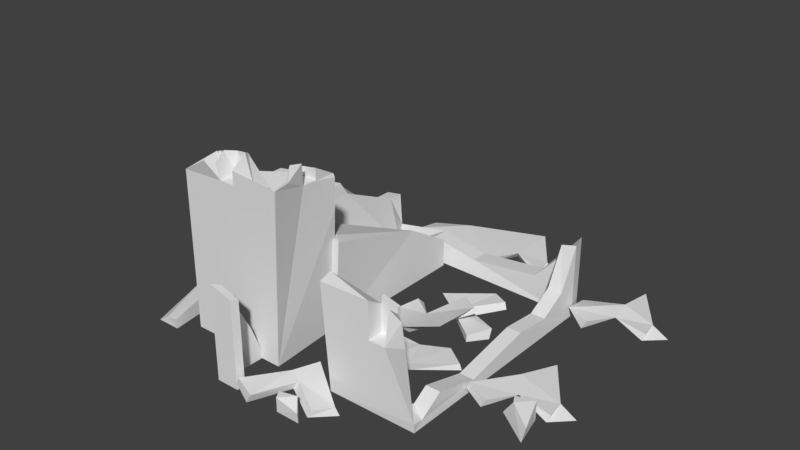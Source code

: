 # Source: OldCastle.blend  (saved by Blender 2.79.0; exported with 4.5.12 LTS)
import bpy
from mathutils import Matrix  # noqa: F401  (used for matrix-valued properties, if any)

bpy.ops.wm.read_factory_settings(use_empty=True)
scene = bpy.context.scene
scene.name = 'Scene'

# ---- collections
col_collection_1 = bpy.data.collections.new('Collection 1'); scene.collection.children.link(col_collection_1)

# ---- materials (node trees are filled in below, after node groups)
mat_disthouse = bpy.data.materials.new('distHouse')
mat_disthouse.alpha_threshold = 0.0
mat_disthouse.use_transparent_shadow = False
mat_disthouse.roughness = 0.5
mat_disthouse.line_color = (0.0, 0.0, 0.0, 1.0)

# ---- material node trees

# ---- world
world_world = bpy.data.worlds.new('World'); scene.world = world_world
world_world.color = (0.05088, 0.05088, 0.05088)
world_world.use_sun_shadow = False
world_world.sun_shadow_jitter_overblur = 0.0
world_world.cycles.sampling_method = 'MANUAL'

# ---- meshes
me_cube_003 = bpy.data.meshes.new('Cube.003')
me_cube_003.from_pydata([(-0.9861, -1.312, -0.0235), (-0.8303, -3.474, -0.0235), (-3.684, -3.474, -0.0235), (-3.684, -1.312, -0.0235), (-0.8303, -1.312, 3.441), (-3.684, -1.312, 3.441), (2.879, -3.226, 2.617), (-3.61, 3.126, 0.2171), (-3.61, 3.508, 0.2171), (3.401, 3.126, -0.0235), (-2.601, 3.286, -0.02211), (-2.878, 3.508, -0.0235), (-3.61, 3.126, -0.0235), (-3.61, 3.508, -0.0235), (-3.119, -1.392, 3.441), (-3.61, -1.392, 3.441), (-3.61, -1.392, -0.0235), (-2.822, -1.392, -0.0235), (-3.119, -1.392, 2.635), (-3.062, -1.392, 2.635), (-0.8479, 3.126, -0.0235), (-0.8479, -1.392, -0.0235), (-0.6622, -1.392, 2.635), (-2.951, -1.137, 2.635), (-0.9594, -1.137, 2.635), (-2.686, -1.083, 2.499), (-1.53, -4.791, -0.0188), (-1.53, -3.278, -0.0188), (1.137, -4.791, -0.0188), (-0.8864, -4.791, -0.0188), (0.4496, -4.791, -0.0188), (-0.8016, -1.312, 4.313), (-3.684, -2.424, 4.572), (-2.915, -2.424, 4.572), (-2.0, -3.474, 4.513), (-2.426, -3.474, 4.513), (-2.0, -2.955, 4.513), (-2.426, -2.955, 4.513), (-0.8303, -1.931, 4.447), (-0.8303, -2.356, 4.447), (-1.232, -1.931, 4.447), (-1.232, -2.356, 4.447), (2.058, -2.935, 2.843), (2.525, -2.935, 2.725), (3.376, -2.896, 0.3209), (3.363, -3.087, 0.1659), (3.401, 3.126, 2.062), (3.376, -2.461, 0.598), (3.376, -1.166, 0.2359), (3.376, 0.7713, 0.5885), (3.376, 1.853, 0.4829), (3.376, 2.604, 0.8974), (2.157, 3.192, 0.7117), (0.06622, 3.324, 0.3938), (-1.405, 3.416, 0.5893), (-0.846, -1.312, 4.408), (-3.684, -3.474, 4.454), (-0.6652, -3.004, 4.805), (-3.61, 3.508, 1.154), (-3.61, 3.126, 1.056), (-3.119, 3.508, 1.239), (-3.684, -1.312, 3.654), (-3.119, -0.2591, 3.441), (-3.61, -0.4037, 3.441), (-3.119, 1.119, 2.635), (-0.8479, 1.716, 1.652), (-0.8479, 3.126, 0.7962), (-2.951, 1.168, 2.635), (-2.917, 1.408, 2.239), (-3.656, -2.489, 4.609), (-3.684, -2.36, 4.572), (-2.915, -2.205, 4.572), (-2.426, -2.91, 5.094), (-2.0, -2.955, 5.167), (-0.8303, -1.931, 4.77), (-0.8303, -2.377, 5.031), (-1.232, -1.931, 4.701), (-1.232, -2.375, 4.874), (-1.53, -4.791, 2.64), (-0.8864, -4.791, 2.439), (-2.0, -3.474, 4.896), (-0.6128, -3.474, 4.78), (-2.561, -3.492, 4.938), (-2.618, -3.15, 5.132), (-1.944, -3.098, 5.24), (-0.6869, -3.111, 4.866), (-2.817, -3.617, 4.976), (-1.405, -4.575, -0.01827), (-1.405, -3.384, -0.01827), (0.9259, -4.575, -0.01827), (-0.8429, -4.575, -0.01827), (0.3249, -4.575, -0.01827), (-1.405, -4.575, 2.566), (-0.8429, -4.575, 2.382), (-3.205, -2.988, 3.552), (-1.088, -2.977, 3.875), (-0.9244, -1.415, 3.509), (-3.336, -1.415, 2.813), (-3.336, -2.531, 3.694), (-3.336, -2.17, 3.545), (-2.717, -2.477, 3.713), (-2.849, -2.026, 3.545), (-2.54, -2.57, 4.2), (-1.729, -2.574, 4.21), (-1.019, -1.531, 3.772), (-1.06, -2.686, 4.084), (-1.388, -1.686, 3.709), (-1.405, -2.61, 3.939), (-1.923, -3.261, 3.959), (-0.9728, -3.187, 3.852), (-2.5, -3.176, 3.998), (-2.741, -2.955, 4.248), (-1.716, -3.063, 4.287), (-1.1, -3.075, 3.931), (-2.755, -2.895, 4.034), (3.203, -3.489, 2.197), (3.385, -3.404, 0.2305), (3.376, -3.387, -0.0235), (2.058, -3.387, 1.892), (2.525, -3.387, 1.892), (2.058, -3.387, 2.923), (2.525, -3.226, 2.809), (2.058, -2.935, 1.892), (2.525, -2.935, 1.892), (2.525, -2.935, 2.555), (2.058, -2.935, 2.642), (2.966, -3.113, -0.02364), (2.966, 3.126, 1.946), (2.966, 3.126, -0.02364), (2.849, -3.045, 0.3607), (2.966, 2.604, 0.8972), (2.966, -2.896, 0.3208), (2.966, -2.461, 0.5978), (2.966, -1.166, 0.2357), (2.966, 0.7713, 0.5884), (2.966, 1.853, 0.4828), (2.525, -2.844, 2.725), (2.058, -2.844, 2.843), (2.058, -2.844, 1.892), (2.525, -2.844, 1.892), (3.251, 3.626, 2.062), (3.251, 3.626, -0.0235), (-3.604, 3.927, 1.154), (-3.604, 3.927, 0.2171), (-3.112, 3.927, 1.239), (-3.112, 4.009, 0.2171), (-3.604, 3.927, -0.0235), (-3.112, 4.009, -0.0235), (-1.398, 3.916, 0.5893), (2.164, 3.693, 0.7117), (0.07295, 3.824, 0.3938), (-1.53, -3.752, 1.037), (-1.405, -3.772, 1.0), (-3.119, -1.392, 2.188), (-3.108, 0.4299, 2.631), (-3.61, 1.361, 1.398), (0.8767, -3.43, 0.007447), (0.6498, -3.43, 2.919), (0.6498, -3.077, 3.031), (0.6498, -3.077, 0.06192), (1.137, -4.816, 0.2646), (0.9259, -4.575, 0.5195), (0.3249, -4.575, 0.3831), (0.4496, -4.791, 0.3788), (0.3214, -3.915, 0.2903), (-0.1303, -5.054, 0.3228), (0.2896, -3.151, 0.4451), (-0.8271, -4.778, 0.3447), (-0.06206, -3.747, 0.3604), (0.2104, -4.0, 0.08086), (-0.2599, -5.069, 0.06902), (0.3479, -3.404, 0.1061), (-0.8723, -4.8, 0.1815), (-0.07586, -3.874, 0.1334), (1.546, -4.001, 0.1811), (1.636, -3.951, -0.0543), (1.213, -4.575, 0.059), (1.272, -4.49, 0.2263), (1.335, 1.282, 0.2903), (2.474, 0.8299, 0.3228), (0.5717, 1.25, 0.4451), (2.199, 0.1331, 0.3447), (1.167, 0.8982, 0.3604), (1.42, 1.171, 0.08086), (2.489, 0.7004, 0.06902), (0.8244, 1.308, 0.1061), (2.221, 0.08798, 0.1815), (1.295, 0.8844, 0.1334), (1.422, 2.506, 0.1811), (1.371, 2.596, -0.0543), (1.996, 2.173, 0.059), (1.911, 2.232, 0.2263), (1.512, -0.8709, 0.2903), (2.226, -0.55, 0.3228), (1.358, -2.295, 0.4451), (2.836, -0.9858, 0.3447), (1.844, -1.802, 0.3604), (1.641, -1.49, 0.08086), (2.356, -0.5671, 0.06902), (1.363, -2.035, 0.1061), (2.885, -0.9755, 0.1815), (1.888, -1.681, 0.1334), (0.3454, -1.166, 0.1811), (0.2455, -1.193, -0.0543), (0.807, -0.6892, 0.059), (0.7291, -0.7574, 0.2263), (0.7669, 0.3179, 0.3323), (1.403, 1.132, 0.7151), (0.6125, -0.6078, 0.3142), (2.006, 0.6986, 0.8206), (1.793, -0.4541, 0.7266), (0.9417, 0.2474, 0.1756), (1.594, 1.159, 0.5043), (0.6917, -0.2935, 0.03647), (2.095, 0.7371, 0.6797), (1.176, 0.05034, 0.2577), (-0.3495, 0.5494, -0.009835), (-0.3847, 0.5637, -0.2641), (0.106, 1.04, 0.07348), (-0.008736, 0.9441, 0.2011), (5.405, -2.143, -0.0188), (4.447, -1.465, -0.0188), (5.194, -1.249, -0.01827), (4.593, -1.249, -0.01827), (5.405, -1.964, 0.2646), (5.194, -1.249, 0.5195), (4.593, -1.249, 0.3831), (4.717, -1.465, 0.3788), (4.589, -1.047, 0.2903), (4.137, -1.728, 0.3228), (4.557, 0.6333, 0.2242), (3.441, -1.453, 0.3447), (4.206, -0.4207, 0.3604), (4.478, -0.6737, 0.08086), (4.008, -1.743, 0.06902), (4.616, -0.07791, 0.1061), (3.396, -1.474, 0.1815), (4.192, -0.5484, 0.1334), (5.44, -0.5986, 0.1811), (5.904, -0.6247, -0.0543), (5.481, -1.25, 0.059), (5.54, -1.165, 0.2263), (4.589, 3.33, 0.2903), (4.137, 2.649, 0.3228), (4.557, 5.01, 0.2242), (3.441, 2.924, 0.3447), (4.509, 3.956, 0.3604), (4.478, 3.703, 0.08086), (4.008, 2.634, 0.06902), (4.616, 4.299, 0.1061), (3.396, 3.721, 0.1815), (4.192, 3.828, 0.1334), (5.44, 3.778, 0.1811), (5.904, 3.752, -0.0543), (5.481, 3.127, 0.059), (5.54, 3.212, 0.2263), (0.6875, 4.613, 0.2814), (0.2358, 3.707, 0.3228), (0.6557, 6.068, 0.2242), (-2.378, 3.982, 0.3447), (-1.31, 5.014, 0.3604), (0.5765, 4.761, 0.08086), (0.1062, 3.692, 0.06902), (0.714, 5.357, 0.1061), (-2.423, 4.779, 0.1815), (-1.627, 4.886, 0.1334), (1.539, 4.836, 0.1811), (2.002, 4.81, -0.0543), (1.579, 4.185, 0.059), (1.638, 4.27, 0.2263), (-5.093, 1.719, 0.2814), (-4.421, 0.9609, 0.3228), (-6.453, 2.235, 0.2242), (-5.656, -1.36, 0.9664), (-6.212, 0.01752, 0.3604), (-5.271, 1.672, 0.08086), (-4.456, 0.8353, 0.06902), (-5.772, 2.022, 0.1061), (-6.412, -1.103, 0.1815), (-6.213, -0.3243, 0.1334), (-4.98, 2.592, 0.1811), (-4.782, 3.012, -0.0543), (-4.361, 2.386, 0.059), (-4.418, 2.472, 0.2263), (-4.071, -3.931, -0.0188), (-4.759, -3.931, -0.0188), (-4.282, -2.397, -0.01827), (-4.883, -2.397, -0.01827), (-4.071, -3.955, 0.2646), (-4.282, -2.397, 0.5195), (-4.883, -2.397, 0.3831), (-4.417, -3.931, 0.2014), (-4.759, -3.931, -0.0188), (0.4496, -4.791, -0.0188), (0.3249, -4.575, -0.01827), (0.3249, -4.575, 0.3831), (0.4496, -4.791, 0.3788)], [], [(0, 5, 4), (10, 148, 145), (9, 140, 46), (63, 14, 62), (17, 22, 19), (19, 24, 23), (67, 25, 68), (23, 24, 25), (30, 160, 163), (79, 26, 29), (70, 33, 71), (34, 37, 35), (37, 72, 83), (39, 77, 75), (39, 40, 41), (16, 63, 155), (52, 140, 149), (7, 13, 12), (76, 41, 40), (38, 76, 40), (36, 72, 37), (20, 66, 65), (22, 65, 24), (18, 23, 64), (59, 8, 7), (55, 4, 61), (56, 32, 2), (55, 38, 31), (81, 34, 1), (36, 34, 80), (93, 87, 92), (79, 92, 78), (167, 170, 165), (32, 70, 5), (73, 112, 103), (103, 112, 108), (57, 105, 95), (57, 113, 85), (71, 99, 70), (69, 94, 98), (76, 107, 77), (56, 114, 94), (100, 71, 33), (55, 104, 74), (77, 105, 75), (82, 114, 86), (61, 96, 55), (85, 109, 81), (76, 104, 106), (61, 99, 97), (82, 111, 110), (73, 102, 72), (80, 109, 108), (72, 111, 83), (80, 112, 84), (32, 69, 100), (119, 122, 118), (118, 125, 120), (119, 124, 123), (39, 57, 81), (131, 45, 44), (126, 132, 133), (135, 49, 50), (130, 50, 51), (9, 127, 46), (132, 44, 47), (127, 51, 46), (48, 132, 47), (134, 48, 49), (9, 48, 117), (45, 129, 116), (136, 138, 137), (116, 129, 115), (123, 115, 129), (6, 123, 124), (123, 138, 122), (125, 138, 137), (136, 42, 43), (122, 123, 124), (118, 156, 116), (6, 119, 115), (124, 123, 139), (141, 150, 149), (147, 143, 145), (145, 142, 144), (11, 141, 9), (60, 145, 144), (60, 142, 58), (58, 143, 8), (54, 150, 148), (13, 147, 11), (8, 146, 13), (53, 149, 150), (10, 60, 68), (25, 10, 68), (58, 59, 60), (59, 64, 68), (155, 64, 59), (10, 66, 20), (1, 35, 2), (26, 92, 78), (26, 151, 27), (152, 87, 88), (151, 92, 152), (151, 88, 27), (63, 154, 155), (62, 153, 154), (122, 158, 125), (157, 118, 120), (159, 157, 158), (120, 158, 157), (122, 129, 159), (89, 160, 28), (162, 89, 91), (163, 91, 162), (168, 165, 164), (175, 169, 171), (173, 170, 172), (174, 171, 166), (165, 169, 164), (173, 167, 168), (164, 176, 177), (171, 168, 166), (164, 166, 168), (174, 176, 175), (161, 163, 160), (29, 93, 79), (65, 10, 25), (181, 184, 179), (182, 179, 178), (189, 183, 185), (187, 184, 186), (188, 185, 180), (179, 183, 178), (187, 181, 182), (178, 190, 191), (185, 182, 180), (178, 180, 182), (188, 190, 189), (195, 198, 193), (196, 193, 192), (203, 197, 199), (201, 198, 200), (202, 199, 194), (198, 192, 193), (201, 195, 196), (192, 204, 205), (199, 196, 194), (202, 194, 192), (202, 204, 203), (209, 212, 207), (209, 206, 210), (217, 211, 213), (215, 212, 214), (216, 213, 208), (207, 211, 206), (215, 209, 210), (206, 218, 219), (208, 215, 210), (206, 208, 210), (216, 218, 217), (220, 227, 221), (231, 234, 229), (222, 224, 220), (226, 222, 223), (223, 227, 226), (231, 228, 232), (239, 233, 235), (237, 234, 236), (238, 235, 230), (234, 228, 229), (237, 231, 232), (228, 240, 241), (235, 232, 230), (238, 230, 232), (238, 240, 239), (225, 227, 224), (245, 248, 243), (245, 242, 246), (253, 247, 249), (247, 250, 251), (252, 249, 244), (248, 242, 243), (246, 250, 245), (242, 254, 255), (249, 246, 244), (252, 244, 246), (252, 254, 253), (259, 262, 257), (260, 257, 256), (267, 261, 263), (265, 262, 264), (266, 263, 258), (262, 256, 257), (260, 264, 259), (256, 268, 269), (263, 260, 258), (256, 258, 260), (266, 268, 267), (273, 276, 271), (274, 271, 270), (281, 275, 277), (279, 276, 278), (280, 277, 272), (276, 270, 271), (274, 278, 273), (270, 282, 283), (277, 274, 272), (270, 272, 274), (280, 282, 281), (284, 291, 285), (286, 288, 284), (290, 286, 287), (290, 285, 291), (289, 291, 288), (294, 296, 295), (128, 53, 10), (0, 3, 5), (10, 54, 148), (9, 141, 140), (63, 15, 14), (17, 21, 22), (19, 22, 24), (67, 23, 25), (30, 28, 160), (79, 78, 26), (70, 32, 33), (34, 36, 37), (83, 82, 37), (35, 37, 82), (39, 41, 77), (39, 38, 40), (155, 59, 7), (7, 12, 155), (16, 15, 63), (155, 12, 16), (52, 46, 140), (7, 8, 13), (76, 77, 41), (38, 74, 76), (36, 73, 72), (65, 22, 21), (21, 20, 65), (67, 64, 23), (18, 19, 23), (59, 58, 8), (5, 61, 4), (55, 31, 4), (56, 69, 32), (55, 74, 38), (81, 80, 34), (80, 84, 73), (73, 36, 80), (93, 90, 87), (79, 93, 92), (167, 172, 170), (5, 3, 2), (2, 32, 5), (70, 61, 5), (73, 84, 112), (106, 104, 96), (96, 97, 106), (97, 99, 101), (106, 97, 101), (100, 98, 94), (106, 101, 100), (95, 105, 107), (107, 106, 100), (100, 94, 114), (100, 114, 110), (95, 107, 113), (108, 109, 113), (108, 113, 107), (107, 100, 108), (108, 100, 110), (102, 103, 108), (108, 110, 102), (111, 102, 110), (57, 75, 105), (57, 95, 113), (71, 101, 99), (69, 56, 94), (76, 106, 107), (56, 86, 114), (100, 101, 71), (55, 96, 104), (77, 107, 105), (82, 110, 114), (61, 97, 96), (85, 113, 109), (76, 74, 104), (61, 70, 99), (82, 83, 111), (73, 103, 102), (80, 81, 109), (72, 102, 111), (80, 108, 112), (69, 98, 100), (100, 33, 32), (119, 123, 122), (118, 122, 125), (119, 121, 124), (1, 0, 4), (4, 31, 38), (39, 75, 57), (4, 38, 39), (81, 1, 39), (57, 85, 81), (4, 39, 1), (131, 129, 45), (126, 129, 131), (131, 132, 126), (133, 134, 128), (130, 127, 128), (135, 130, 128), (128, 126, 133), (134, 135, 128), (135, 134, 49), (130, 135, 50), (9, 128, 127), (132, 131, 44), (127, 130, 51), (48, 133, 132), (134, 133, 48), (45, 116, 117), (9, 46, 51), (50, 49, 9), (9, 51, 50), (45, 117, 48), (47, 44, 48), (9, 49, 48), (48, 44, 45), (136, 139, 138), (124, 121, 6), (6, 115, 123), (123, 139, 138), (137, 42, 125), (125, 122, 138), (136, 137, 42), (124, 43, 125), (125, 122, 124), (43, 42, 125), (117, 116, 156), (119, 118, 116), (116, 115, 119), (6, 121, 119), (139, 136, 124), (43, 124, 136), (141, 147, 150), (145, 148, 147), (149, 140, 141), (147, 148, 150), (147, 146, 143), (145, 143, 142), (11, 147, 141), (60, 10, 145), (60, 144, 142), (58, 142, 143), (54, 53, 150), (13, 146, 147), (8, 143, 146), (53, 52, 149), (67, 68, 64), (60, 59, 68), (155, 154, 64), (56, 2, 35), (1, 34, 35), (35, 82, 86), (86, 56, 35), (26, 87, 92), (26, 78, 151), (152, 92, 87), (151, 78, 92), (151, 152, 88), (63, 62, 154), (62, 14, 153), (122, 159, 158), (157, 156, 118), (159, 156, 157), (120, 125, 158), (126, 159, 129), (122, 123, 129), (89, 161, 160), (162, 161, 89), (163, 30, 91), (168, 167, 165), (173, 171, 169), (175, 176, 169), (173, 169, 170), (174, 175, 171), (165, 170, 169), (173, 172, 167), (164, 169, 176), (171, 173, 168), (164, 177, 174), (174, 166, 164), (174, 177, 176), (161, 162, 163), (29, 90, 93), (25, 24, 65), (65, 66, 10), (181, 186, 184), (182, 181, 179), (187, 185, 183), (189, 190, 183), (187, 183, 184), (188, 189, 185), (179, 184, 183), (187, 186, 181), (178, 183, 190), (185, 187, 182), (178, 191, 188), (188, 180, 178), (188, 191, 190), (195, 200, 198), (196, 195, 193), (201, 199, 197), (203, 204, 197), (201, 197, 198), (202, 203, 199), (198, 197, 192), (201, 200, 195), (192, 197, 204), (199, 201, 196), (196, 192, 194), (205, 202, 192), (202, 205, 204), (209, 214, 212), (209, 207, 206), (215, 213, 211), (217, 218, 211), (215, 211, 212), (216, 217, 213), (207, 212, 211), (215, 214, 209), (206, 211, 218), (208, 213, 215), (206, 219, 216), (216, 208, 206), (216, 219, 218), (220, 224, 227), (231, 236, 234), (222, 225, 224), (226, 225, 222), (223, 221, 227), (231, 229, 228), (237, 235, 233), (239, 240, 233), (237, 233, 234), (238, 239, 235), (234, 233, 228), (237, 236, 231), (228, 233, 240), (235, 237, 232), (232, 228, 238), (241, 238, 228), (238, 241, 240), (225, 226, 227), (245, 250, 248), (245, 243, 242), (251, 249, 247), (253, 254, 247), (247, 248, 250), (252, 253, 249), (248, 247, 242), (246, 251, 250), (242, 247, 254), (249, 251, 246), (246, 242, 252), (255, 252, 242), (252, 255, 254), (259, 264, 262), (260, 259, 257), (265, 263, 261), (267, 268, 261), (265, 261, 262), (266, 267, 263), (262, 261, 256), (260, 265, 264), (256, 261, 268), (263, 265, 260), (256, 269, 266), (266, 258, 256), (266, 269, 268), (273, 278, 276), (274, 273, 271), (279, 277, 275), (281, 282, 275), (279, 275, 276), (280, 281, 277), (276, 275, 270), (274, 279, 278), (270, 275, 282), (277, 279, 274), (270, 283, 280), (280, 272, 270), (280, 283, 282), (284, 288, 291), (286, 289, 288), (290, 289, 286), (290, 287, 285), (289, 290, 291), (294, 293, 296), (128, 46, 52), (53, 54, 10), (128, 52, 53), (10, 11, 128)])
_uv = me_cube_003.uv_layers.new(name='UVMap')
_uv.uv.foreach_set('vector', [0.5459, 0.1674, 0.588, 0.2026, 0.5435, 0.2026, 0.5711, 0.1842, 0.5728, 0.1844, 0.571, 0.1854, 0.5655, 0.223, 0.5268, 0.2287, 0.5268, 0.223, 0.5651, 0.1859, 0.5638, 0.1858, 0.565, 0.1854, 0.5785, 0.1953, 0.5567, 0.1759, 0.5707, 0.1623, 0.5561, 0.1805, 0.5593, 0.1811, 0.5562, 0.181, 0.5559, 0.1844, 0.5567, 0.1812, 0.5563, 0.185, 0.5562, 0.181, 0.5593, 0.1811, 0.5567, 0.1812, 0.5777, 0.1816, 0.5712, 0.2021, 0.5686, 0.1816, 0.5723, 0.1714, 0.5791, 0.2118, 0.5723, 0.2118, 0.5594, 0.1894, 0.5588, 0.1896, 0.5589, 0.1895, 0.563, 0.1919, 0.562, 0.1929, 0.5617, 0.1919, 0.562, 0.1929, 0.5617, 0.1941, 0.5608, 0.1938, 0.5583, 0.1893, 0.5584, 0.1896, 0.5583, 0.1896, 0.5583, 0.1893, 0.5585, 0.1893, 0.5584, 0.1894, 0.5738, 0.2238, 0.5299, 0.2086, 0.5558, 0.1815, 0.5697, 0.1837, 0.571, 0.1839, 0.5698, 0.1843, 0.5734, 0.1853, 0.5659, 0.1821, 0.5734, 0.1821, 0.5585, 0.1894, 0.5584, 0.1894, 0.5585, 0.1893, 0.5586, 0.1891, 0.5585, 0.1894, 0.5585, 0.1893, 0.5625, 0.193, 0.5617, 0.1941, 0.562, 0.1929, 0.5963, 0.1717, 0.5961, 0.1821, 0.5781, 0.1927, 0.5595, 0.1808, 0.5606, 0.1841, 0.5593, 0.1811, 0.556, 0.1805, 0.5562, 0.181, 0.5556, 0.1844, 0.5734, 0.1965, 0.5659, 0.1853, 0.5734, 0.1853, 0.5437, 0.2125, 0.5435, 0.2026, 0.588, 0.2048, 0.6012, 0.2232, 0.5879, 0.225, 0.6012, 0.1543, 0.5591, 0.1888, 0.5586, 0.1891, 0.5592, 0.1889, 0.5853, 0.2081, 0.5674, 0.206, 0.5825, 0.1702, 0.5625, 0.193, 0.563, 0.1919, 0.5636, 0.1927, 0.585, 0.1711, 0.5791, 0.2106, 0.5791, 0.1681, 0.5667, 0.1963, 0.567, 0.1973, 0.5663, 0.1975, 0.5777, 0.1778, 0.5533, 0.2021, 0.5533, 0.1778, 0.5879, 0.225, 0.5871, 0.225, 0.5738, 0.2076, 0.5651, 0.1872, 0.5655, 0.188, 0.5651, 0.1882, 0.5646, 0.1853, 0.5642, 0.1853, 0.5643, 0.1856, 0.567, 0.1874, 0.5662, 0.1876, 0.5661, 0.1873, 0.567, 0.1874, 0.5661, 0.1872, 0.5671, 0.1874, 0.5644, 0.1863, 0.5651, 0.1869, 0.5642, 0.187, 0.5641, 0.1881, 0.5635, 0.1871, 0.564, 0.1872, 0.5646, 0.188, 0.5651, 0.1871, 0.5651, 0.188, 0.5635, 0.1871, 0.5643, 0.1863, 0.5645, 0.1869, 0.5671, 0.1882, 0.5675, 0.189, 0.5673, 0.189, 0.5677, 0.1849, 0.5681, 0.1844, 0.5681, 0.1855, 0.5657, 0.188, 0.566, 0.1873, 0.566, 0.1883, 0.5634, 0.1859, 0.5643, 0.1863, 0.5632, 0.1862, 0.5669, 0.187, 0.5661, 0.1845, 0.5669, 0.1842, 0.5671, 0.1874, 0.5661, 0.1871, 0.5671, 0.187, 0.5648, 0.1846, 0.5657, 0.1847, 0.5656, 0.1851, 0.5669, 0.1855, 0.5677, 0.185, 0.5677, 0.186, 0.5677, 0.1879, 0.5674, 0.1871, 0.5677, 0.187, 0.5637, 0.1853, 0.5645, 0.186, 0.5637, 0.1857, 0.5635, 0.1854, 0.5645, 0.1847, 0.5643, 0.1856, 0.5671, 0.1879, 0.5674, 0.1871, 0.5673, 0.188, 0.5657, 0.1873, 0.5655, 0.188, 0.5653, 0.1871, 0.5593, 0.1893, 0.5589, 0.1896, 0.5583, 0.1898, 0.5635, 0.1916, 0.5611, 0.1911, 0.5627, 0.1942, 0.5627, 0.1942, 0.5612, 0.1917, 0.5617, 0.1921, 0.5635, 0.1916, 0.5644, 0.1906, 0.5623, 0.1906, 0.5666, 0.2091, 0.5515, 0.2127, 0.5406, 0.2125, 0.5587, 0.1917, 0.5585, 0.1911, 0.5589, 0.191, 0.5936, 0.2148, 0.5845, 0.2092, 0.5898, 0.1983, 0.5675, 0.1932, 0.5657, 0.1923, 0.5677, 0.1926, 0.569, 0.1936, 0.5677, 0.1926, 0.5693, 0.1926, 0.5755, 0.1941, 0.5762, 0.1923, 0.5765, 0.1923, 0.5596, 0.1917, 0.5589, 0.191, 0.5598, 0.1911, 0.5702, 0.1937, 0.5693, 0.1926, 0.5705, 0.1937, 0.5621, 0.1918, 0.5596, 0.1917, 0.5598, 0.1911, 0.5656, 0.1929, 0.5621, 0.1918, 0.5657, 0.1923, 0.5655, 0.223, 0.5606, 0.1758, 0.5653, 0.1514, 0.5585, 0.1911, 0.5584, 0.1916, 0.5582, 0.1913, 0.5686, 0.1958, 0.5681, 0.1958, 0.5685, 0.1962, 0.5334, 0.1628, 0.5456, 0.1659, 0.5378, 0.2041, 0.5531, 0.1982, 0.5378, 0.2041, 0.5456, 0.1659, 0.5451, 0.2132, 0.5531, 0.1982, 0.5531, 0.2122, 0.5682, 0.1955, 0.5681, 0.1958, 0.568, 0.1959, 0.5686, 0.1963, 0.5681, 0.1958, 0.5685, 0.1962, 0.5686, 0.1958, 0.5685, 0.1962, 0.5687, 0.1958, 0.5699, 0.1964, 0.5699, 0.1955, 0.5687, 0.1957, 0.5666, 0.1976, 0.5396, 0.1656, 0.5935, 0.1685, 0.5711, 0.1805, 0.5805, 0.1957, 0.5617, 0.1901, 0.5687, 0.1957, 0.5682, 0.1955, 0.5682, 0.1956, 0.6043, 0.1512, 0.5965, 0.1866, 0.5906, 0.1633, 0.5712, 0.1856, 0.5706, 0.1858, 0.571, 0.1854, 0.571, 0.1854, 0.5702, 0.1854, 0.5702, 0.1853, 0.5716, 0.1861, 0.5772, 0.1835, 0.5777, 0.1838, 0.5699, 0.1851, 0.571, 0.1854, 0.5702, 0.1853, 0.5699, 0.1851, 0.5702, 0.1854, 0.57, 0.1855, 0.5659, 0.1979, 0.5576, 0.1853, 0.5659, 0.1853, 0.5662, 0.1853, 0.5676, 0.1849, 0.5664, 0.1857, 0.5707, 0.1863, 0.5712, 0.1856, 0.5716, 0.1861, 0.5659, 0.1853, 0.5576, 0.1821, 0.5659, 0.1821, 0.5675, 0.1844, 0.5698, 0.1843, 0.5676, 0.1849, 0.5597, 0.1889, 0.5576, 0.1885, 0.5563, 0.185, 0.5567, 0.1812, 0.5597, 0.1889, 0.5563, 0.185, 0.57, 0.1855, 0.5696, 0.1857, 0.5699, 0.1851, 0.5567, 0.1887, 0.5556, 0.1844, 0.5563, 0.185, 0.5676, 0.1852, 0.5668, 0.1842, 0.5696, 0.1857, 0.5711, 0.1842, 0.5703, 0.182, 0.5712, 0.1816, 0.5825, 0.1702, 0.562, 0.206, 0.5458, 0.1702, 0.5726, 0.1941, 0.5728, 0.1968, 0.5726, 0.1968, 0.5597, 0.1681, 0.5487, 0.1855, 0.5437, 0.1681, 0.5638, 0.1938, 0.5723, 0.2106, 0.5597, 0.2106, 0.5652, 0.1952, 0.566, 0.1968, 0.5651, 0.1952, 0.5652, 0.1952, 0.5645, 0.1943, 0.5646, 0.1941, 0.5651, 0.1859, 0.5661, 0.1849, 0.5676, 0.1852, 0.565, 0.1854, 0.5637, 0.184, 0.5661, 0.1849, 0.5642, 0.1983, 0.5977, 0.2221, 0.5642, 0.214, 0.5373, 0.2157, 0.5666, 0.1976, 0.5675, 0.2153, 0.5637, 0.1902, 0.564, 0.1901, 0.564, 0.1901, 0.5617, 0.1921, 0.5627, 0.1926, 0.5629, 0.1909, 0.5642, 0.1983, 0.5456, 0.1659, 0.5977, 0.1597, 0.5656, 0.1841, 0.5592, 0.1778, 0.5656, 0.1778, 0.5564, 0.202, 0.5656, 0.1841, 0.5656, 0.202, 0.5565, 0.1983, 0.5656, 0.202, 0.5564, 0.202, 0.5533, 0.1778, 0.5777, 0.2021, 0.5533, 0.2021, 0.5771, 0.1937, 0.5584, 0.1801, 0.5655, 0.2021, 0.5533, 0.1778, 0.5777, 0.2021, 0.5533, 0.2021, 0.5533, 0.1778, 0.5777, 0.2021, 0.5533, 0.2021, 0.5533, 0.1778, 0.5777, 0.2021, 0.5533, 0.2021, 0.5777, 0.1778, 0.5533, 0.2021, 0.5533, 0.1778, 0.5533, 0.1778, 0.5777, 0.2021, 0.5533, 0.2021, 0.5777, 0.1778, 0.5533, 0.2021, 0.5533, 0.1778, 0.5655, 0.2021, 0.5584, 0.1801, 0.5539, 0.1937, 0.5533, 0.1778, 0.5777, 0.2021, 0.5533, 0.2021, 0.5656, 0.1957, 0.5686, 0.1816, 0.5712, 0.2021, 0.585, 0.1681, 0.5874, 0.2076, 0.585, 0.2085, 0.5606, 0.1841, 0.5597, 0.1889, 0.5567, 0.1812, 0.5777, 0.1778, 0.5533, 0.2021, 0.5533, 0.1778, 0.5533, 0.1778, 0.5777, 0.2021, 0.5533, 0.2021, 0.5771, 0.1937, 0.5584, 0.1801, 0.5655, 0.2021, 0.5533, 0.1778, 0.5777, 0.2021, 0.5533, 0.2021, 0.5533, 0.1778, 0.5777, 0.2021, 0.5533, 0.2021, 0.5533, 0.1778, 0.5777, 0.2021, 0.5533, 0.2021, 0.5777, 0.1778, 0.5533, 0.2021, 0.5533, 0.1778, 0.5533, 0.1778, 0.5777, 0.2021, 0.5533, 0.2021, 0.5777, 0.1778, 0.5533, 0.2021, 0.5533, 0.1778, 0.5655, 0.2021, 0.5584, 0.1801, 0.5539, 0.1937, 0.5533, 0.1778, 0.5777, 0.2021, 0.5533, 0.2021, 0.5777, 0.1778, 0.5533, 0.2021, 0.5533, 0.1778, 0.5533, 0.1778, 0.5777, 0.2021, 0.5533, 0.2021, 0.5771, 0.1937, 0.5584, 0.1801, 0.5655, 0.2021, 0.5533, 0.1778, 0.5777, 0.2021, 0.5533, 0.2021, 0.5533, 0.1778, 0.5777, 0.2021, 0.5533, 0.2021, 0.5777, 0.1778, 0.5533, 0.2021, 0.5533, 0.1778, 0.5777, 0.1778, 0.5533, 0.2021, 0.5533, 0.1778, 0.5533, 0.1778, 0.5777, 0.2021, 0.5533, 0.2021, 0.5777, 0.1778, 0.5533, 0.2021, 0.5533, 0.1778, 0.5727, 0.1801, 0.5584, 0.1801, 0.5655, 0.2021, 0.5533, 0.1778, 0.5777, 0.2021, 0.5533, 0.2021, 0.5777, 0.1778, 0.5533, 0.2021, 0.5533, 0.1778, 0.5777, 0.1778, 0.5533, 0.2021, 0.5533, 0.1778, 0.5771, 0.1937, 0.5584, 0.1801, 0.5655, 0.2021, 0.5533, 0.1778, 0.5777, 0.2021, 0.5533, 0.2021, 0.5533, 0.1778, 0.5777, 0.2021, 0.5533, 0.2021, 0.5533, 0.1778, 0.5777, 0.2021, 0.5533, 0.2021, 0.5777, 0.1778, 0.5533, 0.2021, 0.5533, 0.1778, 0.5533, 0.1778, 0.5777, 0.2021, 0.5533, 0.2021, 0.5533, 0.1778, 0.5777, 0.2021, 0.5533, 0.2021, 0.5655, 0.2021, 0.5584, 0.1801, 0.5539, 0.1937, 0.5533, 0.1778, 0.5777, 0.2021, 0.5533, 0.2021, 0.5717, 0.1941, 0.5709, 0.1948, 0.5702, 0.1947, 0.5777, 0.1778, 0.5533, 0.2021, 0.5533, 0.1778, 0.5717, 0.1957, 0.5714, 0.1946, 0.5717, 0.1941, 0.571, 0.1949, 0.5717, 0.1957, 0.5704, 0.1952, 0.5704, 0.1952, 0.5709, 0.1948, 0.571, 0.1949, 0.5777, 0.1778, 0.5533, 0.2021, 0.5533, 0.1778, 0.5771, 0.1937, 0.5584, 0.1801, 0.5655, 0.2021, 0.5533, 0.1778, 0.5777, 0.2021, 0.5533, 0.2021, 0.5533, 0.1778, 0.5777, 0.2021, 0.5533, 0.2021, 0.5777, 0.1778, 0.5533, 0.2021, 0.5533, 0.1778, 0.5777, 0.1778, 0.5533, 0.2021, 0.5533, 0.1778, 0.5533, 0.1778, 0.5777, 0.2021, 0.5533, 0.2021, 0.5777, 0.1778, 0.5533, 0.2021, 0.5533, 0.1778, 0.5727, 0.1801, 0.5584, 0.1801, 0.5539, 0.1937, 0.5533, 0.1778, 0.5777, 0.2021, 0.5533, 0.2021, 0.5712, 0.1949, 0.5709, 0.1948, 0.5714, 0.1946, 0.5777, 0.1778, 0.5533, 0.2021, 0.5533, 0.1778, 0.5777, 0.1778, 0.5533, 0.2021, 0.5533, 0.1778, 0.5771, 0.1937, 0.5584, 0.1801, 0.5655, 0.2021, 0.5777, 0.1778, 0.5533, 0.2021, 0.5533, 0.1778, 0.5533, 0.1778, 0.5777, 0.2021, 0.5533, 0.2021, 0.5777, 0.1778, 0.5533, 0.2021, 0.5533, 0.1778, 0.5533, 0.1778, 0.5777, 0.2021, 0.5533, 0.2021, 0.5533, 0.1778, 0.5777, 0.2021, 0.5533, 0.2021, 0.5777, 0.1778, 0.5533, 0.2021, 0.5533, 0.1778, 0.5727, 0.1801, 0.5584, 0.1801, 0.5539, 0.1937, 0.5533, 0.1778, 0.5777, 0.2021, 0.5533, 0.2021, 0.5777, 0.1778, 0.5533, 0.2021, 0.5533, 0.1778, 0.5533, 0.1778, 0.5777, 0.2021, 0.5533, 0.2021, 0.5771, 0.1937, 0.5584, 0.1801, 0.5655, 0.2021, 0.5533, 0.1778, 0.5777, 0.2021, 0.5533, 0.2021, 0.5533, 0.1778, 0.5777, 0.2021, 0.5533, 0.2021, 0.5777, 0.1778, 0.5533, 0.2021, 0.5533, 0.1778, 0.5533, 0.1778, 0.5777, 0.2021, 0.5533, 0.2021, 0.5533, 0.1778, 0.5777, 0.2021, 0.5533, 0.2021, 0.5777, 0.1778, 0.5533, 0.2021, 0.5533, 0.1778, 0.5655, 0.2021, 0.5584, 0.1801, 0.5539, 0.1937, 0.5533, 0.1778, 0.5777, 0.2021, 0.5533, 0.2021, 0.5777, 0.1778, 0.5533, 0.2021, 0.5533, 0.1778, 0.5533, 0.1778, 0.5777, 0.2021, 0.5533, 0.2021, 0.5771, 0.1937, 0.5584, 0.1801, 0.5655, 0.2021, 0.5533, 0.1778, 0.5777, 0.2021, 0.5533, 0.2021, 0.5533, 0.1778, 0.5777, 0.2021, 0.5533, 0.2021, 0.5777, 0.1778, 0.5533, 0.2021, 0.5533, 0.1778, 0.5533, 0.1778, 0.5777, 0.2021, 0.5533, 0.2021, 0.5533, 0.1778, 0.5777, 0.2021, 0.5533, 0.2021, 0.5777, 0.1778, 0.5533, 0.2021, 0.5533, 0.1778, 0.5655, 0.2021, 0.5584, 0.1801, 0.5539, 0.1937, 0.5533, 0.1778, 0.5777, 0.2021, 0.5533, 0.2021, 0.572, 0.1951, 0.5698, 0.1913, 0.572, 0.1875, 0.5692, 0.1982, 0.5663, 0.1809, 0.5692, 0.1812, 0.5705, 0.1875, 0.5746, 0.1809, 0.5746, 0.1875, 0.5629, 0.1809, 0.5638, 0.1983, 0.56, 0.1984, 0.5567, 0.1814, 0.56, 0.1984, 0.5565, 0.199, 0.5702, 0.196, 0.5706, 0.1957, 0.5706, 0.196, 0.5374, 0.1706, 0.5557, 0.1931, 0.5614, 0.2157, 0.5459, 0.1674, 0.588, 0.1674, 0.588, 0.2026, 0.5711, 0.1842, 0.5726, 0.184, 0.5728, 0.1844, 0.5655, 0.223, 0.5655, 0.2287, 0.5268, 0.2287, 0.5651, 0.1859, 0.5641, 0.1865, 0.5638, 0.1858, 0.5785, 0.1953, 0.5527, 0.1977, 0.5567, 0.1759, 0.5561, 0.1805, 0.5595, 0.1808, 0.5593, 0.1811, 0.5559, 0.1844, 0.5562, 0.181, 0.5567, 0.1812, 0.5777, 0.1816, 0.5777, 0.2021, 0.5712, 0.2021, 0.5723, 0.1714, 0.5791, 0.1681, 0.5791, 0.2118, 0.5594, 0.1894, 0.5593, 0.1893, 0.5588, 0.1896, 0.563, 0.1919, 0.5625, 0.193, 0.562, 0.1929, 0.5608, 0.1938, 0.5605, 0.1926, 0.562, 0.1929, 0.5617, 0.1919, 0.562, 0.1929, 0.5605, 0.1926, 0.5583, 0.1893, 0.5584, 0.1894, 0.5584, 0.1896, 0.5583, 0.1893, 0.5586, 0.1891, 0.5585, 0.1893, 0.5558, 0.1815, 0.5601, 0.1543, 0.5707, 0.1543, 0.5707, 0.1543, 0.5738, 0.1543, 0.5558, 0.1815, 0.5738, 0.2238, 0.5299, 0.2238, 0.5299, 0.2086, 0.5558, 0.1815, 0.5738, 0.1543, 0.5738, 0.2238, 0.5697, 0.1837, 0.5713, 0.1836, 0.571, 0.1839, 0.5734, 0.1853, 0.5659, 0.1853, 0.5659, 0.1821, 0.5585, 0.1894, 0.5584, 0.1896, 0.5584, 0.1894, 0.5586, 0.1891, 0.5587, 0.1892, 0.5585, 0.1894, 0.5625, 0.193, 0.563, 0.1941, 0.5617, 0.1941, 0.5781, 0.1927, 0.5385, 0.2047, 0.539, 0.171, 0.539, 0.171, 0.5963, 0.1717, 0.5781, 0.1927, 0.5559, 0.1844, 0.5556, 0.1844, 0.5562, 0.181, 0.556, 0.1805, 0.5561, 0.1805, 0.5562, 0.181, 0.5734, 0.1965, 0.5659, 0.1979, 0.5659, 0.1853, 0.588, 0.2026, 0.588, 0.2048, 0.5435, 0.2026, 0.5437, 0.2125, 0.543, 0.2115, 0.5435, 0.2026, 0.6012, 0.2232, 0.5887, 0.2256, 0.5879, 0.225, 0.5591, 0.1888, 0.5587, 0.1892, 0.5586, 0.1891, 0.5853, 0.2081, 0.5674, 0.2091, 0.5674, 0.206, 0.5636, 0.1927, 0.5634, 0.1941, 0.563, 0.1941, 0.563, 0.1941, 0.5625, 0.193, 0.5636, 0.1927, 0.585, 0.1711, 0.585, 0.2106, 0.5791, 0.2106, 0.5667, 0.1963, 0.5669, 0.1963, 0.567, 0.1973, 0.5777, 0.1778, 0.5777, 0.2021, 0.5533, 0.2021, 0.5738, 0.2076, 0.5738, 0.1543, 0.6012, 0.1543, 0.6012, 0.1543, 0.5879, 0.225, 0.5738, 0.2076, 0.5871, 0.225, 0.5738, 0.2109, 0.5738, 0.2076, 0.5651, 0.1872, 0.5653, 0.1871, 0.5655, 0.188, 0.5656, 0.1851, 0.5657, 0.1847, 0.566, 0.1847, 0.566, 0.1847, 0.5661, 0.1871, 0.5656, 0.1851, 0.5661, 0.1871, 0.5651, 0.1869, 0.5652, 0.1865, 0.5656, 0.1851, 0.5661, 0.1871, 0.5652, 0.1865, 0.5648, 0.1863, 0.5647, 0.1869, 0.5645, 0.1869, 0.5656, 0.1851, 0.5652, 0.1865, 0.5648, 0.1863, 0.5646, 0.1848, 0.5647, 0.1847, 0.5648, 0.1851, 0.5648, 0.1851, 0.5656, 0.1851, 0.5648, 0.1863, 0.5648, 0.1863, 0.5645, 0.1869, 0.5643, 0.1863, 0.5648, 0.1863, 0.5643, 0.1863, 0.5642, 0.1861, 0.5646, 0.1848, 0.5648, 0.1851, 0.5645, 0.1848, 0.5643, 0.1856, 0.5645, 0.1847, 0.5645, 0.1848, 0.5643, 0.1856, 0.5645, 0.1848, 0.5648, 0.1851, 0.5648, 0.1851, 0.5648, 0.1863, 0.5643, 0.1856, 0.5643, 0.1856, 0.5648, 0.1863, 0.5642, 0.1861, 0.5645, 0.186, 0.5646, 0.1853, 0.5643, 0.1856, 0.5643, 0.1856, 0.5642, 0.1861, 0.5645, 0.186, 0.5642, 0.1862, 0.5645, 0.186, 0.5642, 0.1861, 0.567, 0.1874, 0.5671, 0.1881, 0.5662, 0.1876, 0.567, 0.1874, 0.5661, 0.1873, 0.5661, 0.1872, 0.5644, 0.1863, 0.5652, 0.1865, 0.5651, 0.1869, 0.5641, 0.1881, 0.5632, 0.1881, 0.5635, 0.1871, 0.5646, 0.188, 0.5641, 0.1871, 0.5651, 0.1871, 0.5635, 0.1871, 0.5632, 0.1862, 0.5643, 0.1863, 0.5671, 0.1882, 0.5675, 0.188, 0.5675, 0.189, 0.5677, 0.1849, 0.5681, 0.1842, 0.5681, 0.1844, 0.5657, 0.188, 0.5657, 0.1871, 0.566, 0.1873, 0.5634, 0.1859, 0.5642, 0.1861, 0.5643, 0.1863, 0.5669, 0.187, 0.5661, 0.1869, 0.5661, 0.1845, 0.5671, 0.1874, 0.5661, 0.1872, 0.5661, 0.1871, 0.5648, 0.1846, 0.5648, 0.1843, 0.5657, 0.1847, 0.5669, 0.1855, 0.567, 0.1842, 0.5677, 0.185, 0.5677, 0.1879, 0.5673, 0.188, 0.5674, 0.1871, 0.5637, 0.1853, 0.5646, 0.1853, 0.5645, 0.186, 0.5635, 0.1854, 0.5638, 0.1842, 0.5645, 0.1847, 0.5671, 0.1879, 0.5671, 0.187, 0.5674, 0.1871, 0.5657, 0.1873, 0.5657, 0.1882, 0.5655, 0.188, 0.5589, 0.1896, 0.5584, 0.1899, 0.5583, 0.1898, 0.5583, 0.1898, 0.5588, 0.1896, 0.5593, 0.1893, 0.5635, 0.1916, 0.5623, 0.1906, 0.5611, 0.1911, 0.5627, 0.1942, 0.5611, 0.1911, 0.5612, 0.1917, 0.5635, 0.1916, 0.5649, 0.1908, 0.5644, 0.1906, 0.5406, 0.1651, 0.5904, 0.165, 0.5904, 0.1992, 0.5904, 0.1992, 0.5905, 0.2078, 0.5763, 0.2091, 0.5666, 0.2091, 0.5662, 0.2149, 0.5515, 0.2127, 0.5904, 0.1992, 0.5763, 0.2091, 0.5666, 0.2091, 0.5406, 0.2125, 0.5406, 0.1651, 0.5666, 0.2091, 0.5515, 0.2127, 0.5491, 0.2133, 0.5406, 0.2125, 0.5904, 0.1992, 0.5666, 0.2091, 0.5406, 0.1651, 0.5587, 0.1917, 0.5584, 0.1916, 0.5585, 0.1911, 0.5936, 0.2148, 0.588, 0.2142, 0.5886, 0.2129, 0.5886, 0.2129, 0.5845, 0.2092, 0.5936, 0.2148, 0.5898, 0.1983, 0.5847, 0.1818, 0.5936, 0.1619, 0.5801, 0.1663, 0.5648, 0.1619, 0.5936, 0.1619, 0.5862, 0.1727, 0.5801, 0.1663, 0.5936, 0.1619, 0.5936, 0.1619, 0.5936, 0.2148, 0.5898, 0.1983, 0.5847, 0.1818, 0.5862, 0.1727, 0.5936, 0.1619, 0.5675, 0.1932, 0.5656, 0.1929, 0.5657, 0.1923, 0.569, 0.1936, 0.5675, 0.1932, 0.5677, 0.1926, 0.5755, 0.1941, 0.5751, 0.1938, 0.5762, 0.1923, 0.5596, 0.1917, 0.5587, 0.1917, 0.5589, 0.191, 0.5702, 0.1937, 0.569, 0.1936, 0.5693, 0.1926, 0.5621, 0.1918, 0.5619, 0.1924, 0.5596, 0.1917, 0.5656, 0.1929, 0.5619, 0.1924, 0.5621, 0.1918, 0.5618, 0.1547, 0.5606, 0.1512, 0.5653, 0.1514, 0.5655, 0.223, 0.5268, 0.223, 0.5484, 0.2173, 0.5561, 0.209, 0.5541, 0.1971, 0.5655, 0.223, 0.5655, 0.223, 0.5484, 0.2173, 0.5561, 0.209, 0.5618, 0.1547, 0.5653, 0.1514, 0.5606, 0.1758, 0.5538, 0.1616, 0.559, 0.1568, 0.5606, 0.1758, 0.5655, 0.223, 0.5541, 0.1971, 0.5606, 0.1758, 0.5606, 0.1758, 0.559, 0.1568, 0.5618, 0.1547, 0.5686, 0.1958, 0.5682, 0.1956, 0.5681, 0.1958, 0.5531, 0.2122, 0.5535, 0.2172, 0.5451, 0.2132, 0.5451, 0.2132, 0.5378, 0.2041, 0.5531, 0.1982, 0.5682, 0.1955, 0.5682, 0.1956, 0.5681, 0.1958, 0.5685, 0.1962, 0.5685, 0.1962, 0.5686, 0.1963, 0.5686, 0.1963, 0.568, 0.1959, 0.5681, 0.1958, 0.5686, 0.1958, 0.5685, 0.1962, 0.5685, 0.1962, 0.5687, 0.1957, 0.5687, 0.1958, 0.5686, 0.1963, 0.5686, 0.1963, 0.5699, 0.1964, 0.5687, 0.1957, 0.5687, 0.1958, 0.5685, 0.1962, 0.5686, 0.1963, 0.5931, 0.1642, 0.5935, 0.1685, 0.5396, 0.1656, 0.5766, 0.1974, 0.5666, 0.1976, 0.5935, 0.1685, 0.5935, 0.1685, 0.5914, 0.2024, 0.5766, 0.1974, 0.5711, 0.1805, 0.5805, 0.1768, 0.5805, 0.1957, 0.5682, 0.1956, 0.5686, 0.1958, 0.5687, 0.1957, 0.5687, 0.1958, 0.5687, 0.1957, 0.5686, 0.1958, 0.6043, 0.1512, 0.6043, 0.222, 0.5965, 0.1866, 0.5998, 0.222, 0.5929, 0.2029, 0.6043, 0.222, 0.5906, 0.1633, 0.5655, 0.1512, 0.6043, 0.1512, 0.6043, 0.222, 0.5929, 0.2029, 0.5965, 0.1866, 0.5712, 0.1856, 0.5708, 0.1859, 0.5706, 0.1858, 0.571, 0.1854, 0.5706, 0.1858, 0.5702, 0.1854, 0.5716, 0.1861, 0.5712, 0.1856, 0.5772, 0.1835, 0.5699, 0.1851, 0.5711, 0.1842, 0.571, 0.1854, 0.5699, 0.1851, 0.5702, 0.1853, 0.5702, 0.1854, 0.5659, 0.1979, 0.5576, 0.1979, 0.5576, 0.1853, 0.5662, 0.1853, 0.5675, 0.1844, 0.5676, 0.1849, 0.5707, 0.1863, 0.5708, 0.1859, 0.5712, 0.1856, 0.5659, 0.1853, 0.5576, 0.1853, 0.5576, 0.1821, 0.5675, 0.1844, 0.5697, 0.1837, 0.5698, 0.1843, 0.5559, 0.1844, 0.5563, 0.185, 0.5556, 0.1844, 0.5576, 0.1885, 0.5567, 0.1887, 0.5563, 0.185, 0.5676, 0.1852, 0.5661, 0.1849, 0.5668, 0.1842, 0.5458, 0.2056, 0.5458, 0.1702, 0.562, 0.206, 0.5825, 0.1702, 0.5674, 0.206, 0.562, 0.206, 0.562, 0.206, 0.5602, 0.2094, 0.5569, 0.2097, 0.5569, 0.2097, 0.5458, 0.2056, 0.562, 0.206, 0.5726, 0.1941, 0.5728, 0.1941, 0.5728, 0.1968, 0.5597, 0.1681, 0.5597, 0.2118, 0.5487, 0.1855, 0.5638, 0.1938, 0.5723, 0.1681, 0.5723, 0.2106, 0.5652, 0.1952, 0.5662, 0.1969, 0.566, 0.1968, 0.5652, 0.1952, 0.5651, 0.1952, 0.5645, 0.1943, 0.5651, 0.1859, 0.565, 0.1854, 0.5661, 0.1849, 0.565, 0.1854, 0.5638, 0.1858, 0.5637, 0.184, 0.5642, 0.1983, 0.5977, 0.1597, 0.5977, 0.2221, 0.5373, 0.2157, 0.5396, 0.1656, 0.5666, 0.1976, 0.5637, 0.1902, 0.5637, 0.19, 0.564, 0.1901, 0.5617, 0.1921, 0.5612, 0.1917, 0.5627, 0.1926, 0.5429, 0.1578, 0.5977, 0.1597, 0.5456, 0.1659, 0.5642, 0.1983, 0.5531, 0.1982, 0.5456, 0.1659, 0.5656, 0.1841, 0.5533, 0.1841, 0.5592, 0.1778, 0.5564, 0.202, 0.5533, 0.1841, 0.5656, 0.1841, 0.5565, 0.1983, 0.5656, 0.1983, 0.5656, 0.202, 0.5533, 0.1778, 0.5777, 0.1778, 0.5777, 0.2021, 0.5539, 0.1937, 0.5655, 0.2021, 0.5584, 0.1801, 0.5771, 0.1937, 0.5727, 0.1801, 0.5584, 0.1801, 0.5533, 0.1778, 0.5777, 0.1778, 0.5777, 0.2021, 0.5533, 0.1778, 0.5777, 0.1778, 0.5777, 0.2021, 0.5533, 0.1778, 0.5777, 0.1778, 0.5777, 0.2021, 0.5777, 0.1778, 0.5777, 0.2021, 0.5533, 0.2021, 0.5533, 0.1778, 0.5777, 0.1778, 0.5777, 0.2021, 0.5777, 0.1778, 0.5777, 0.2021, 0.5533, 0.2021, 0.5655, 0.2021, 0.5771, 0.1937, 0.5727, 0.1801, 0.5727, 0.1801, 0.5584, 0.1801, 0.5655, 0.2021, 0.5533, 0.1778, 0.5777, 0.1778, 0.5777, 0.2021, 0.5656, 0.1957, 0.5687, 0.1778, 0.5686, 0.1816, 0.585, 0.1681, 0.5874, 0.1681, 0.5874, 0.2076, 0.5567, 0.1812, 0.5593, 0.1811, 0.5606, 0.1841, 0.5606, 0.1841, 0.5612, 0.186, 0.5597, 0.1889, 0.5777, 0.1778, 0.5777, 0.2021, 0.5533, 0.2021, 0.5533, 0.1778, 0.5777, 0.1778, 0.5777, 0.2021, 0.5539, 0.1937, 0.5655, 0.2021, 0.5584, 0.1801, 0.5771, 0.1937, 0.5727, 0.1801, 0.5584, 0.1801, 0.5533, 0.1778, 0.5777, 0.1778, 0.5777, 0.2021, 0.5533, 0.1778, 0.5777, 0.1778, 0.5777, 0.2021, 0.5533, 0.1778, 0.5777, 0.1778, 0.5777, 0.2021, 0.5777, 0.1778, 0.5777, 0.2021, 0.5533, 0.2021, 0.5533, 0.1778, 0.5777, 0.1778, 0.5777, 0.2021, 0.5777, 0.1778, 0.5777, 0.2021, 0.5533, 0.2021, 0.5655, 0.2021, 0.5771, 0.1937, 0.5727, 0.1801, 0.5727, 0.1801, 0.5584, 0.1801, 0.5655, 0.2021, 0.5533, 0.1778, 0.5777, 0.1778, 0.5777, 0.2021, 0.5777, 0.1778, 0.5777, 0.2021, 0.5533, 0.2021, 0.5533, 0.1778, 0.5777, 0.1778, 0.5777, 0.2021, 0.5539, 0.1937, 0.5655, 0.2021, 0.5584, 0.1801, 0.5771, 0.1937, 0.5727, 0.1801, 0.5584, 0.1801, 0.5533, 0.1778, 0.5777, 0.1778, 0.5777, 0.2021, 0.5533, 0.1778, 0.5777, 0.1778, 0.5777, 0.2021, 0.5777, 0.1778, 0.5777, 0.2021, 0.5533, 0.2021, 0.5777, 0.1778, 0.5777, 0.2021, 0.5533, 0.2021, 0.5533, 0.1778, 0.5777, 0.1778, 0.5777, 0.2021, 0.5777, 0.1778, 0.5777, 0.2021, 0.5533, 0.2021, 0.5539, 0.1937, 0.5655, 0.2021, 0.5584, 0.1801, 0.5771, 0.1937, 0.5727, 0.1801, 0.5655, 0.2021, 0.5533, 0.1778, 0.5777, 0.1778, 0.5777, 0.2021, 0.5777, 0.1778, 0.5777, 0.2021, 0.5533, 0.2021, 0.5777, 0.1778, 0.5777, 0.2021, 0.5533, 0.2021, 0.5539, 0.1937, 0.5655, 0.2021, 0.5584, 0.1801, 0.5771, 0.1937, 0.5727, 0.1801, 0.5584, 0.1801, 0.5533, 0.1778, 0.5777, 0.1778, 0.5777, 0.2021, 0.5533, 0.1778, 0.5777, 0.1778, 0.5777, 0.2021, 0.5533, 0.1778, 0.5777, 0.1778, 0.5777, 0.2021, 0.5777, 0.1778, 0.5777, 0.2021, 0.5533, 0.2021, 0.5533, 0.1778, 0.5777, 0.1778, 0.5777, 0.2021, 0.5533, 0.1778, 0.5777, 0.1778, 0.5777, 0.2021, 0.5655, 0.2021, 0.5771, 0.1937, 0.5727, 0.1801, 0.5727, 0.1801, 0.5584, 0.1801, 0.5655, 0.2021, 0.5533, 0.1778, 0.5777, 0.1778, 0.5777, 0.2021, 0.5717, 0.1941, 0.5714, 0.1946, 0.5709, 0.1948, 0.5777, 0.1778, 0.5777, 0.2021, 0.5533, 0.2021, 0.5717, 0.1957, 0.5712, 0.1949, 0.5714, 0.1946, 0.571, 0.1949, 0.5712, 0.1949, 0.5717, 0.1957, 0.5704, 0.1952, 0.5702, 0.1947, 0.5709, 0.1948, 0.5777, 0.1778, 0.5777, 0.2021, 0.5533, 0.2021, 0.5539, 0.1937, 0.5655, 0.2021, 0.5584, 0.1801, 0.5771, 0.1937, 0.5727, 0.1801, 0.5584, 0.1801, 0.5533, 0.1778, 0.5777, 0.1778, 0.5777, 0.2021, 0.5533, 0.1778, 0.5777, 0.1778, 0.5777, 0.2021, 0.5777, 0.1778, 0.5777, 0.2021, 0.5533, 0.2021, 0.5777, 0.1778, 0.5777, 0.2021, 0.5533, 0.2021, 0.5533, 0.1778, 0.5777, 0.1778, 0.5777, 0.2021, 0.5777, 0.1778, 0.5777, 0.2021, 0.5533, 0.2021, 0.5539, 0.1937, 0.5655, 0.2021, 0.5727, 0.1801, 0.5771, 0.1937, 0.5727, 0.1801, 0.5655, 0.2021, 0.5533, 0.1778, 0.5777, 0.1778, 0.5777, 0.2021, 0.5712, 0.1949, 0.571, 0.1949, 0.5709, 0.1948, 0.5777, 0.1778, 0.5777, 0.2021, 0.5533, 0.2021, 0.5777, 0.1778, 0.5777, 0.2021, 0.5533, 0.2021, 0.5539, 0.1937, 0.5655, 0.2021, 0.5584, 0.1801, 0.5771, 0.1937, 0.5727, 0.1801, 0.5584, 0.1801, 0.5777, 0.1778, 0.5777, 0.2021, 0.5533, 0.2021, 0.5533, 0.1778, 0.5777, 0.1778, 0.5777, 0.2021, 0.5777, 0.1778, 0.5777, 0.2021, 0.5533, 0.2021, 0.5533, 0.1778, 0.5777, 0.1778, 0.5777, 0.2021, 0.5533, 0.1778, 0.5777, 0.1778, 0.5777, 0.2021, 0.5777, 0.1778, 0.5777, 0.2021, 0.5533, 0.2021, 0.5539, 0.1937, 0.5655, 0.2021, 0.5727, 0.1801, 0.5771, 0.1937, 0.5727, 0.1801, 0.5655, 0.2021, 0.5533, 0.1778, 0.5777, 0.1778, 0.5777, 0.2021, 0.5777, 0.1778, 0.5777, 0.2021, 0.5533, 0.2021, 0.5533, 0.1778, 0.5777, 0.1778, 0.5777, 0.2021, 0.5539, 0.1937, 0.5655, 0.2021, 0.5584, 0.1801, 0.5771, 0.1937, 0.5727, 0.1801, 0.5584, 0.1801, 0.5533, 0.1778, 0.5777, 0.1778, 0.5777, 0.2021, 0.5533, 0.1778, 0.5777, 0.1778, 0.5777, 0.2021, 0.5777, 0.1778, 0.5777, 0.2021, 0.5533, 0.2021, 0.5533, 0.1778, 0.5777, 0.1778, 0.5777, 0.2021, 0.5533, 0.1778, 0.5777, 0.1778, 0.5777, 0.2021, 0.5777, 0.1778, 0.5777, 0.2021, 0.5533, 0.2021, 0.5655, 0.2021, 0.5771, 0.1937, 0.5727, 0.1801, 0.5727, 0.1801, 0.5584, 0.1801, 0.5655, 0.2021, 0.5533, 0.1778, 0.5777, 0.1778, 0.5777, 0.2021, 0.5777, 0.1778, 0.5777, 0.2021, 0.5533, 0.2021, 0.5533, 0.1778, 0.5777, 0.1778, 0.5777, 0.2021, 0.5539, 0.1937, 0.5655, 0.2021, 0.5584, 0.1801, 0.5771, 0.1937, 0.5727, 0.1801, 0.5584, 0.1801, 0.5533, 0.1778, 0.5777, 0.1778, 0.5777, 0.2021, 0.5533, 0.1778, 0.5777, 0.1778, 0.5777, 0.2021, 0.5777, 0.1778, 0.5777, 0.2021, 0.5533, 0.2021, 0.5533, 0.1778, 0.5777, 0.1778, 0.5777, 0.2021, 0.5533, 0.1778, 0.5777, 0.1778, 0.5777, 0.2021, 0.5777, 0.1778, 0.5777, 0.2021, 0.5533, 0.2021, 0.5655, 0.2021, 0.5771, 0.1937, 0.5727, 0.1801, 0.5727, 0.1801, 0.5584, 0.1801, 0.5655, 0.2021, 0.5533, 0.1778, 0.5777, 0.1778, 0.5777, 0.2021, 0.572, 0.1951, 0.5692, 0.1951, 0.5698, 0.1913, 0.5692, 0.1982, 0.5638, 0.1982, 0.5663, 0.1809, 0.5705, 0.1875, 0.5692, 0.1809, 0.5746, 0.1809, 0.5629, 0.1809, 0.5638, 0.1816, 0.5638, 0.1983, 0.5567, 0.1814, 0.5629, 0.1809, 0.56, 0.1984, 0.5702, 0.196, 0.5702, 0.1957, 0.5706, 0.1957, 0.5374, 0.1706, 0.5648, 0.1619, 0.5512, 0.1753, 0.5557, 0.1931, 0.5648, 0.2046, 0.5614, 0.2157, 0.5374, 0.1706, 0.5512, 0.1753, 0.5557, 0.1931, 0.5614, 0.2157, 0.5625, 0.218, 0.5374, 0.1706])
me_cube_003.materials.append(mat_disthouse)
me_cube_003.use_remesh_preserve_volume = False
me_cube_003.use_remesh_preserve_attributes = False
me_cube_003.use_mirror_vertex_groups = False
me_cube_003.update()

# ---- objects
ob_cube_002 = bpy.data.objects.new('Cube.002', me_cube_003)

# ---- transforms, parenting, visibility, modifiers, constraints
ob_cube_002.location = (0.0, 0.0, 0.0)
ob_cube_002.scale = (0.5621, 0.5621, 0.5621)
ob_cube_002.lock_rotations_4d = False
ob_cube_002.empty_display_type = 'ARROWS'
ob_cube_002.lineart.crease_threshold = 0.0

# ---- collection membership
col_collection_1.objects.link(ob_cube_002)

# ---- scene / render settings (as saved in the file)
scene.frame_start = 1; scene.frame_end = 250; scene.frame_set(1)
scene.render.engine = 'BLENDER_EEVEE_NEXT'
scene.render.resolution_percentage = 50
scene.render.dither_intensity = 0.0
scene.cycles.use_denoising = False
scene.cycles.samples = 128
scene.cycles.sampling_pattern = 'TABULATED_SOBOL'
scene.cycles.light_sampling_threshold = 0.0
scene.cycles.use_adaptive_sampling = False
scene.cycles.use_light_tree = False
scene.cycles.blur_glossy = 0.0
scene.cycles.sample_clamp_indirect = 0.0
scene.view_settings.view_transform = 'Standard'
bpy.context.view_layer.update()

# ---- added for rendering (the .blend has no active camera and no usable light): camera, sun
cam_auto = bpy.data.cameras.new('AutoCamera')
cam_auto.lens = 50.0
cam_auto.sensor_width = 36.0
cam_auto.clip_end = 1000.0
ob_auto_camera = bpy.data.objects.new('AutoCamera', cam_auto)
scene.collection.objects.link(ob_auto_camera)
ob_auto_camera.location = (8.95862, -10.6547, 8.68901)
ob_auto_camera.rotation_euler = (1.09748, -7.21219e-08, 0.694738)
scene.camera = ob_auto_camera
light_auto_sun = bpy.data.lights.new('AutoSun', 'SUN')
light_auto_sun.energy = 3.0
light_auto_sun.angle = 0.0523599
ob_auto_sun = bpy.data.objects.new('AutoSun', light_auto_sun)
scene.collection.objects.link(ob_auto_sun)
ob_auto_sun.rotation_euler = (0.872665, 0.174533, 0.523599)
bpy.context.view_layer.update()
